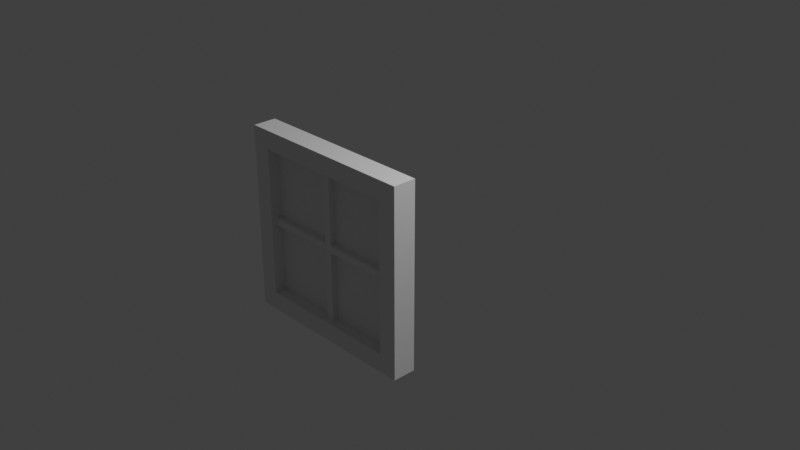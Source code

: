 # Source: multidecor_window_segment_with_thin_slats.blend  (saved by Blender 3.0.42; exported with 4.5.12 LTS)
import bpy
from mathutils import Matrix  # noqa: F401  (used for matrix-valued properties, if any)

bpy.ops.wm.read_factory_settings(use_empty=True)
scene = bpy.context.scene
scene.name = 'Scene'

# ---- collections
col_collection = bpy.data.collections.new('Collection'); scene.collection.children.link(col_collection)

# ---- materials (node trees are filled in below, after node groups)
mat_material = bpy.data.materials.new('Material')
mat_material.alpha_threshold = 0.0
mat_material.use_transparent_shadow = False
mat_material.line_color = (0.0, 0.0, 0.0, 1.0)
mat_material_001 = bpy.data.materials.new('Material.001')
mat_material_001.use_transparent_shadow = False

# ---- material node trees
mat_material.use_nodes = True; mat_material.node_tree.nodes.clear()
_N = mat_material.node_tree.nodes; _L = mat_material.node_tree.links
n0 = _N.new('ShaderNodeOutputMaterial'); n0.name = 'Material Output'; n0.location = (300, 300)
n1 = _N.new('ShaderNodeBsdfPrincipled'); n1.name = 'Principled BSDF'; n1.location = (10, 300)
n1.distribution = 'GGX'
n1.subsurface_method = 'RANDOM_WALK_SKIN'
n1.inputs[2].default_value = 0.4
n1.inputs[3].default_value = 1.45
n1.inputs[27].default_value = (0.0, 0.0, 0.0, 1.0)
n1.inputs[28].default_value = 1.0
_L.new(n1.outputs[0], n0.inputs[0])
n0.is_active_output = True
mat_material_001.use_nodes = True; mat_material_001.node_tree.nodes.clear()
_N = mat_material_001.node_tree.nodes; _L = mat_material_001.node_tree.links
n0 = _N.new('ShaderNodeBsdfPrincipled'); n0.name = 'Principled BSDF'; n0.location = (10, 300)
n0.distribution = 'GGX'
n0.subsurface_method = 'RANDOM_WALK_SKIN'
n0.inputs[3].default_value = 1.45
n0.inputs[27].default_value = (0.0, 0.0, 0.0, 1.0)
n0.inputs[28].default_value = 1.0
n1 = _N.new('ShaderNodeOutputMaterial'); n1.name = 'Material Output'; n1.location = (300, 300)
_L.new(n0.outputs[0], n1.inputs[0])
n1.is_active_output = True

# ---- world
world_world = bpy.data.worlds.new('World'); scene.world = world_world
world_world.use_nodes = True; world_world.node_tree.nodes.clear()
_N = world_world.node_tree.nodes; _L = world_world.node_tree.links
n0 = _N.new('ShaderNodeOutputWorld'); n0.name = 'World Output'; n0.location = (300, 300)
n1 = _N.new('ShaderNodeBackground'); n1.name = 'Background'; n1.location = (10, 300)
n1.inputs[0].default_value = (0.05088, 0.05088, 0.05088, 1.0)
_L.new(n1.outputs[0], n0.inputs[0])
n0.is_active_output = True
world_world.color = (0.05088, 0.05088, 0.05088)
world_world.use_sun_shadow = False
world_world.sun_shadow_jitter_overblur = 0.0

# ---- cameras
cam_camera = bpy.data.cameras.new('Camera')
cam_camera.clip_end = 100.0
cam_camera.ortho_scale = 7.314

# ---- lights
light_light = bpy.data.lights.new('Light', 'POINT')
light_light.transmission_factor = 0.0
light_light.energy = 1000.0
light_light.shadow_soft_size = 0.1
light_light.shadow_maximum_resolution = 0.006
light_light.use_absolute_resolution = True

# ---- meshes
me_cube = bpy.data.meshes.new('Cube')
me_cube.from_pydata([(1.0, -0.75, 1.0), (1.0, -0.75, -1.0), (1.0, -1.0, 1.0), (1.0, -1.0, -1.0), (-1.0, -0.75, 1.0), (-1.0, -0.75, -1.0), (-1.0, -1.0, 1.0), (-1.0, -1.0, -1.0), (0.8, -0.75, 0.8), (0.8, -0.75, -0.8), (0.8, -1.0, 0.8), (0.8, -1.0, -0.8), (-0.8, -0.75, 0.8), (-0.8, -0.75, -0.8), (-0.8, -1.0, 0.8), (-0.8, -1.0, -0.8), (-0.8, -0.875, -0.8), (0.8, -0.875, 0.8), (-0.8, -0.875, 0.8), (0.8, -0.875, -0.8), (0.04, -1.0, 1.0), (-0.04, -1.0, 1.0), (-0.04, -0.75, 1.0), (0.04, -0.75, 1.0), (0.04, -0.94, 0.8), (-0.04, -0.94, 0.8), (-0.04, -0.81, 0.8), (0.04, -0.81, 0.8), (-0.04, -0.875, 0.8), (0.04, -0.875, 0.8), (0.04, -0.75, -1.0), (-0.04, -0.75, -1.0), (-0.04, -1.0, -1.0), (0.04, -1.0, -1.0), (0.04, -0.81, -0.8), (-0.04, -0.81, -0.8), (-0.04, -0.94, -0.8), (0.04, -0.94, -0.8), (0.04, -0.875, -0.8), (-0.04, -0.875, -0.8), (-1.0, -1.0, -0.04), (-1.0, -1.0, 0.04), (-1.0, -0.75, 0.04), (-1.0, -0.75, -0.04), (-0.8, -0.94, 0.04), (-0.8, -0.94, -0.04), (-0.8, -0.81, -0.04), (-0.8, -0.81, 0.04), (-0.8, -0.875, 0.04), (-0.8, -0.875, -0.04), (1.0, -0.75, 0.04), (1.0, -0.75, -0.04), (1.0, -1.0, 0.04), (1.0, -1.0, -0.04), (0.8, -0.81, 0.04), (0.8, -0.81, -0.04), (0.8, -0.94, -0.04), (0.8, -0.94, 0.04), (0.8, -0.875, 0.04), (0.8, -0.875, -0.04), (0.04, -1.0, 0.8), (-0.04, -1.0, 0.8), (-0.04, -1.0, -0.8), (0.04, -1.0, -0.8), (-0.8, -1.0, 0.04), (-0.8, -1.0, -0.04), (0.8, -1.0, -0.04), (0.8, -1.0, 0.04), (-0.04, -0.75, 0.8), (0.04, -0.75, 0.8), (0.04, -0.75, -0.8), (-0.04, -0.75, -0.8), (-0.8, -0.75, -0.04), (-0.8, -0.75, 0.04), (0.8, -0.75, 0.04), (0.8, -0.75, -0.04), (0.8, -0.81, 0.8), (0.04, -0.81, 0.8), (-0.8, -0.81, 0.8), (-0.8, -0.81, 0.04), (-0.8, -0.81, -0.8), (-0.04, -0.81, -0.8), (0.8, -0.81, -0.8), (0.8, -0.81, -0.04), (-0.8, -0.94, 0.8), (-0.04, -0.94, 0.8), (0.8, -0.94, 0.8), (0.8, -0.94, 0.04), (0.8, -0.94, -0.8), (0.04, -0.94, -0.8), (-0.8, -0.94, -0.8), (-0.8, -0.94, -0.04)], [], [(22, 4, 6, 21), (41, 6, 4, 42), (30, 1, 3, 33), (50, 0, 2, 52), (22, 68, 12, 4), (50, 74, 8, 0), (30, 70, 9, 1), (43, 72, 13, 5), (0, 8, 69, 23), (23, 69, 68, 22), (62, 32, 33, 63), (0, 23, 20, 2), (23, 22, 21, 20), (5, 13, 71, 31), (31, 71, 70, 30), (40, 7, 15, 65), (5, 31, 32, 7), (31, 30, 33, 32), (20, 60, 10, 2), (63, 33, 3, 11), (65, 64, 41, 40), (4, 12, 73, 42), (42, 73, 72, 43), (52, 67, 66, 53), (7, 40, 43, 5), (40, 41, 42, 43), (21, 61, 60, 20), (1, 9, 75, 51), (51, 75, 74, 50), (41, 64, 14, 6), (1, 51, 53, 3), (51, 50, 52, 53), (6, 14, 61, 21), (2, 10, 67, 52), (11, 3, 53, 66), (15, 7, 32, 62), (75, 55, 54, 74), (8, 74, 54, 76), (83, 75, 9, 82), (17, 76, 54, 58), (82, 19, 59, 83), (13, 72, 46, 80), (73, 47, 46, 72), (79, 73, 12, 78), (48, 79, 78, 18), (16, 80, 46, 49), (77, 69, 8, 76), (29, 77, 76, 17), (69, 27, 26, 68), (12, 68, 26, 78), (18, 78, 26, 28), (19, 82, 34, 38), (9, 70, 34, 82), (71, 35, 34, 70), (81, 80, 16, 39), (71, 13, 80, 81), (39, 16, 90, 36), (15, 62, 36, 90), (63, 37, 36, 62), (19, 38, 89, 88), (63, 11, 88, 89), (91, 65, 15, 90), (49, 91, 90, 16), (14, 64, 44, 84), (44, 48, 18, 84), (65, 45, 44, 64), (85, 61, 14, 84), (18, 28, 85, 84), (61, 25, 24, 60), (10, 60, 24, 86), (29, 17, 86, 24), (87, 67, 10, 86), (58, 87, 86, 17), (67, 57, 56, 66), (56, 59, 19, 88), (11, 66, 56, 88)])
me_cube.polygons.foreach_set('material_index', [0, 0, 0, 0, 0, 0, 0, 0, 0, 0, 0, 0, 0, 0, 0, 0, 0, 0, 0, 0, 0, 0, 0, 0, 0, 0, 0, 0, 0, 0, 0, 0, 0, 0, 0, 0, 0, 0, 0, 1, 0, 0, 0, 0, 1, 1, 0, 1, 0, 0, 1, 1, 0, 0, 1, 0, 0, 0, 0, 0, 0, 0, 0, 0, 0, 0, 0, 0, 0, 0, 0, 0, 0, 0, 0, 0])
_uv = me_cube.uv_layers.new(name='UVMap')
_uv.uv.foreach_set('vector', [0.1527, 0.243, 0.1527, 0.0003361, 0.08948, 0.0003361, 0.08948, 0.243, 0.243, 0.8731, 0.0003362, 0.8731, 0.0003362, 0.8099, 0.243, 0.8099, -0.0755, 0.2632, -0.0755, 0.5059, -0.1387, 0.5059, -0.1387, 0.2632, 0.3809, 0.2632, 0.3809, 0.5059, 0.3177, 0.5059, 0.3177, 0.2632, 0.3739, 0.243, 0.4244, 0.243, 0.4244, 0.05089, 0.3739, 0.0003361, 0.602, 0.2632, 0.6526, 0.2632, 0.6526, 0.4554, 0.602, 0.5059, 0.1457, 0.2632, 0.1962, 0.2632, 0.1962, 0.4554, 0.1457, 0.5059, 0.2632, 0.5887, 0.2632, 0.5382, 0.4554, 0.5382, 0.5059, 0.5887, 0.3739, 0.5059, 0.4244, 0.4554, 0.4244, 0.2632, 0.3739, 0.2632, 0.3739, 0.2632, 0.4244, 0.2632, 0.4244, 0.243, 0.3739, 0.243, 0.03193, 0.243, 0.08249, 0.243, 0.08249, 0.2632, 0.03193, 0.2632, 0.1527, 0.5059, 0.1527, 0.2632, 0.08948, 0.2632, 0.08948, 0.5059, 0.1527, 0.2632, 0.1527, 0.243, 0.08948, 0.243, 0.08948, 0.2632, 0.1457, 0.0003362, 0.1962, 0.05089, 0.1962, 0.243, 0.1457, 0.243, 0.1457, 0.243, 0.1962, 0.243, 0.1962, 0.2632, 0.1457, 0.2632, 0.2632, 0.6519, 0.5059, 0.6519, 0.4554, 0.7025, 0.2632, 0.7025, -0.0755, 0.000336, -0.0755, 0.243, -0.1387, 0.243, -0.1387, 0.000336, -0.0755, 0.243, -0.0755, 0.2632, -0.1387, 0.2632, -0.1387, 0.243, 0.3107, 0.2632, 0.2601, 0.2632, 0.2601, 0.4554, 0.3107, 0.5059, 0.03193, 0.2632, 0.08249, 0.2632, 0.08249, 0.5059, 0.03193, 0.4554, 0.2632, 0.7025, 0.243, 0.7025, 0.243, 0.6519, 0.2632, 0.6519, 0.0003361, 0.5887, 0.05089, 0.5382, 0.243, 0.5382, 0.243, 0.5887, 0.243, 0.5887, 0.243, 0.5382, 0.2632, 0.5382, 0.2632, 0.5887, 0.5389, 0.2632, 0.4883, 0.2632, 0.4883, 0.243, 0.5389, 0.243, 0.5059, 0.8731, 0.2632, 0.8731, 0.2632, 0.8099, 0.5059, 0.8099, 0.2632, 0.8731, 0.243, 0.8731, 0.243, 0.8099, 0.2632, 0.8099, 0.3107, 0.243, 0.2601, 0.243, 0.2601, 0.2632, 0.3107, 0.2632, 0.602, 0.0003362, 0.6526, 0.05089, 0.6526, 0.243, 0.602, 0.243, 0.602, 0.243, 0.6526, 0.243, 0.6526, 0.2632, 0.602, 0.2632, 0.243, 0.6519, 0.243, 0.7025, 0.05089, 0.7025, 0.0003361, 0.6519, 0.3809, 0.0003361, 0.3809, 0.243, 0.3177, 0.243, 0.3177, 0.0003361, 0.3809, 0.243, 0.3809, 0.2632, 0.3177, 0.2632, 0.3177, 0.243, 0.3107, 0.0003361, 0.2601, 0.05089, 0.2601, 0.243, 0.3107, 0.243, 0.5389, 0.5059, 0.4883, 0.4554, 0.4883, 0.2632, 0.5389, 0.2632, 0.4883, 0.05089, 0.5389, 0.0003361, 0.5389, 0.243, 0.4883, 0.243, 0.03193, 0.05089, 0.08249, 0.0003361, 0.08249, 0.243, 0.03193, 0.243, 0.8738, 0.243, 0.889, 0.243, 0.889, 0.2632, 0.8738, 0.2632, 0.8738, 0.4554, 0.8738, 0.2632, 0.889, 0.2632, 0.889, 0.4554, 0.889, 0.243, 0.8738, 0.243, 0.8738, 0.05089, 0.889, 0.05089, 0.9054, 0.4554, 0.889, 0.4554, 0.889, 0.2632, 0.9054, 0.2632, 0.889, 0.05089, 0.9054, 0.05089, 0.9054, 0.243, 0.889, 0.243, 0.4553, 0.317, 0.2632, 0.317, 0.2632, 0.3018, 0.4553, 0.3018, 0.243, 0.317, 0.243, 0.3018, 0.2632, 0.3018, 0.2632, 0.317, 0.243, 0.3018, 0.243, 0.317, 0.05089, 0.317, 0.05089, 0.3018, 0.243, 0.2854, 0.243, 0.3018, 0.05089, 0.3018, 0.05089, 0.2854, 0.4554, 0.2854, 0.4554, 0.3018, 0.2632, 0.3018, 0.2632, 0.2854, 0.6608, 0.2632, 0.6456, 0.2632, 0.6456, 0.4554, 0.6608, 0.4554, 0.6772, 0.2632, 0.6608, 0.2632, 0.6608, 0.4553, 0.6772, 0.4553, 0.6456, 0.2632, 0.6608, 0.2632, 0.6608, 0.243, 0.6456, 0.243, 0.6456, 0.05089, 0.6456, 0.243, 0.6608, 0.243, 0.6608, 0.05089, 0.6772, 0.05089, 0.6608, 0.05089, 0.6608, 0.243, 0.6772, 0.243, 0.449, 0.4554, 0.4326, 0.4554, 0.4326, 0.2632, 0.449, 0.2632, 0.4174, 0.4554, 0.4174, 0.2632, 0.4326, 0.2632, 0.4326, 0.4554, 0.4174, 0.243, 0.4326, 0.243, 0.4326, 0.2632, 0.4174, 0.2632, 0.4326, 0.243, 0.4326, 0.05089, 0.449, 0.05089, 0.449, 0.243, 0.4174, 0.243, 0.4174, 0.05089, 0.4326, 0.05089, 0.4326, 0.243, 0.2215, 0.243, 0.2215, 0.05089, 0.238, 0.05089, 0.238, 0.243, 0.2531, 0.05089, 0.2531, 0.243, 0.238, 0.243, 0.238, 0.05089, 0.2531, 0.2632, 0.238, 0.2632, 0.238, 0.243, 0.2531, 0.243, 0.2215, 0.4554, 0.2215, 0.2632, 0.238, 0.2632, 0.238, 0.4554, 0.2531, 0.2632, 0.2531, 0.4554, 0.238, 0.4554, 0.238, 0.2632, 0.2632, 0.4965, 0.2632, 0.4813, 0.4554, 0.4813, 0.4554, 0.4965, 0.2632, 0.5129, 0.2632, 0.4965, 0.4554, 0.4965, 0.4554, 0.5129, 0.05089, 0.4813, 0.243, 0.4813, 0.243, 0.4965, 0.05089, 0.4965, 0.243, 0.4965, 0.243, 0.5129, 0.05089, 0.5129, 0.05089, 0.4965, 0.2632, 0.4813, 0.2632, 0.4965, 0.243, 0.4965, 0.243, 0.4813, 0.4661, 0.243, 0.4813, 0.243, 0.4813, 0.05089, 0.4661, 0.05089, 0.4497, 0.05089, 0.4497, 0.243, 0.4661, 0.243, 0.4661, 0.05089, 0.4813, 0.243, 0.4661, 0.243, 0.4661, 0.2632, 0.4813, 0.2632, 0.4813, 0.4554, 0.4813, 0.2632, 0.4661, 0.2632, 0.4661, 0.4554, 0.4497, 0.2632, 0.4497, 0.4554, 0.4661, 0.4554, 0.4661, 0.2632, 0.6943, 0.2632, 0.7095, 0.2632, 0.7095, 0.4554, 0.6943, 0.4554, 0.6779, 0.2632, 0.6943, 0.2632, 0.6943, 0.4554, 0.6779, 0.4554, 0.7095, 0.2632, 0.6943, 0.2632, 0.6943, 0.243, 0.7095, 0.243, 0.6943, 0.243, 0.6779, 0.243, 0.6779, 0.05089, 0.6943, 0.05089, 0.7095, 0.05089, 0.7095, 0.243, 0.6943, 0.243, 0.6943, 0.05089])
me_cube.materials.append(mat_material)
me_cube.materials.append(mat_material_001)
me_cube.use_remesh_preserve_volume = False
me_cube.use_remesh_preserve_attributes = False
me_cube.use_mirror_vertex_groups = False
me_cube.update()
me_cube_001 = bpy.data.meshes.new('Cube.001')
me_cube_001.from_pydata([(-0.8, -0.875, -0.8), (0.8, -0.875, 0.8), (-0.8, -0.875, 0.8), (0.8, -0.875, -0.8), (0.04, -0.94, 0.8), (-0.04, -0.94, 0.8), (-0.04, -0.81, 0.8), (0.04, -0.81, 0.8), (-0.04, -0.875, 0.8), (0.04, -0.875, 0.8), (0.04, -0.81, -0.8), (-0.04, -0.81, -0.8), (-0.04, -0.94, -0.8), (0.04, -0.94, -0.8), (0.04, -0.875, -0.8), (-0.04, -0.875, -0.8), (-0.8, -0.94, 0.04), (-0.8, -0.94, -0.04), (-0.8, -0.81, -0.04), (-0.8, -0.81, 0.04), (-0.8, -0.875, 0.04), (-0.8, -0.875, -0.04), (0.8, -0.81, 0.04), (0.8, -0.81, -0.04), (0.8, -0.94, -0.04), (0.8, -0.94, 0.04), (0.8, -0.875, 0.04), (0.8, -0.875, -0.04), (0.04, -0.81, 0.04), (0.04, -0.94, 0.04), (0.04, -0.875, 0.04), (-0.04, -0.875, 0.04), (-0.04, -0.81, 0.04), (-0.04, -0.94, 0.04), (0.04, -0.875, -0.04), (0.04, -0.94, -0.04), (0.04, -0.81, -0.04), (-0.04, -0.875, -0.04), (-0.04, -0.81, -0.04), (-0.04, -0.94, -0.04)], [], [(26, 30, 29, 25), (22, 28, 30, 26), (30, 9, 4, 29), (28, 7, 9, 30), (20, 31, 32, 19), (16, 33, 31, 20), (33, 5, 8, 31), (31, 8, 6, 32), (24, 35, 34, 27), (27, 34, 36, 23), (34, 14, 10, 36), (35, 13, 14, 34), (18, 38, 37, 21), (21, 37, 39, 17), (37, 15, 12, 39), (38, 11, 15, 37), (23, 36, 28, 22), (6, 7, 28, 32), (18, 19, 32, 38), (11, 38, 36, 10), (38, 32, 28, 36), (5, 33, 29, 4), (17, 39, 33, 16), (24, 25, 29, 35), (12, 13, 35, 39), (33, 39, 35, 29), (30, 26, 1, 9), (31, 20, 2, 8), (34, 27, 3, 14), (37, 21, 0, 15)])
me_cube_001.polygons.foreach_set('material_index', [0, 0, 0, 0, 0, 0, 0, 0, 0, 0, 0, 0, 0, 0, 0, 0, 0, 0, 0, 0, 0, 0, 0, 0, 0, 0, 1, 1, 1, 1])
_uv = me_cube_001.uv_layers.new(name='UVMap')
_uv.uv.foreach_set('vector', [0.7225, 0.8908, 0.7225, 0.6987, 0.7061, 0.6987, 0.7061, 0.8908, 0.7054, 0.8908, 0.7054, 0.6987, 0.689, 0.6987, 0.689, 0.8908, 0.7225, 0.6987, 0.7225, 0.5066, 0.7061, 0.5066, 0.7061, 0.6987, 0.7054, 0.6987, 0.7054, 0.5066, 0.689, 0.5066, 0.689, 0.6987, 1.045, 0.8908, 1.045, 0.6987, 1.029, 0.6987, 1.029, 0.8908, 0.6719, 0.5066, 0.6719, 0.6987, 0.6883, 0.6987, 0.6883, 0.5066, 0.6719, 0.6987, 0.6719, 0.8908, 0.6883, 0.8908, 0.6883, 0.6987, 1.045, 0.6987, 1.045, 0.5066, 1.029, 0.5066, 1.029, 0.6987, 0.6548, 0.5066, 0.6548, 0.6987, 0.6712, 0.6987, 0.6712, 0.5066, 0.6377, 0.5066, 0.6377, 0.6987, 0.6541, 0.6987, 0.6541, 0.5066, 0.6377, 0.6987, 0.6377, 0.8908, 0.6541, 0.8908, 0.6541, 0.6987, 0.6548, 0.6987, 0.6548, 0.8908, 0.6712, 0.8908, 0.6712, 0.6987, 1.046, 0.5066, 1.046, 0.6987, 1.062, 0.6987, 1.062, 0.5066, 1.063, 0.5066, 1.063, 0.6987, 1.079, 0.6987, 1.079, 0.5066, 1.063, 0.6987, 1.063, 0.8908, 1.079, 0.8908, 1.079, 0.6987, 1.046, 0.6987, 1.046, 0.8908, 1.062, 0.8908, 1.062, 0.6987, 0.6668, 0.4545, 0.6668, 0.6466, 0.6466, 0.6466, 0.6466, 0.4545, 0.4545, 0.6668, 0.4545, 0.6466, 0.6466, 0.6466, 0.6466, 0.6668, 0.6668, 0.859, 0.6466, 0.859, 0.6466, 0.6668, 0.6668, 0.6668, 0.859, 0.6668, 0.6668, 0.6668, 0.6668, 0.6466, 0.859, 0.6466, 0.6668, 0.6668, 0.6466, 0.6668, 0.6466, 0.6466, 0.6668, 0.6466, 0.7201, 0.07325, 0.7201, 0.2654, 0.6999, 0.2654, 0.6999, 0.07325, 0.9123, 0.2856, 0.7201, 0.2856, 0.7201, 0.2654, 0.9123, 0.2654, 0.5078, 0.2856, 0.5078, 0.2654, 0.6999, 0.2654, 0.6999, 0.2856, 0.7201, 0.4777, 0.6999, 0.4777, 0.6999, 0.2856, 0.7201, 0.2856, 0.7201, 0.2654, 0.7201, 0.2856, 0.6999, 0.2856, 0.6999, 0.2654, 0.4998, 0.5002, 0.4998, 0.9998, 0.0001998, 0.9998, 0.0001999, 0.5002, 0.0001998, 0.0001999, 0.4998, 0.0001998, 0.4998, 0.4998, 0.0001999, 0.4998, 0.5002, 0.0001998, 0.9998, 0.0001998, 0.9998, 0.4998, 0.5002, 0.4998, 0.5002, 0.5002, 0.9998, 0.5002, 0.9998, 0.9998, 0.5002, 0.9998])
me_cube_001.materials.append(mat_material)
me_cube_001.materials.append(mat_material_001)
me_cube_001.use_remesh_preserve_volume = False
me_cube_001.use_remesh_preserve_attributes = False
me_cube_001.use_mirror_vertex_groups = False
me_cube_001.update()

# ---- objects
ob_cube = bpy.data.objects.new('Cube', me_cube)
ob_light = bpy.data.objects.new('Light', light_light)
ob_camera = bpy.data.objects.new('Camera', cam_camera)
ob_cube_001 = bpy.data.objects.new('Cube.001', me_cube_001)

# ---- transforms, parenting, visibility, modifiers, constraints
ob_cube.location = (0.0, 0.0, 0.0)
ob_cube.lock_rotations_4d = False
ob_cube.empty_display_type = 'ARROWS'
ob_cube.lineart.crease_threshold = 0.0
ob_light.location = (4.076, 1.005, 5.904)
ob_light.rotation_euler = (0.6503, 0.05522, 1.866)
ob_light.lock_rotations_4d = False
ob_light.empty_display_type = 'ARROWS'
ob_light.color = (0.0, 0.0, 0.0, 0.0)
ob_light.lineart.crease_threshold = 0.0
ob_camera.location = (7.359, -6.926, 4.958)
ob_camera.rotation_euler = (1.109, 0.0, 0.8149)
ob_camera.lock_rotations_4d = False
ob_camera.empty_display_type = 'ARROWS'
ob_camera.color = (0.0, 0.0, 0.0, 0.0)
ob_camera.display_type = 'WIRE'
ob_camera.lineart.crease_threshold = 0.0
ob_cube_001.location = (0.0, 0.0, 0.0)
ob_cube_001.lock_rotations_4d = False
ob_cube_001.empty_display_type = 'ARROWS'
ob_cube_001.lineart.crease_threshold = 0.0

# ---- collection membership
col_collection.objects.link(ob_cube)
col_collection.objects.link(ob_light)
col_collection.objects.link(ob_camera)
col_collection.objects.link(ob_cube_001)

# ---- scene / render settings (as saved in the file)
scene.camera = ob_camera
scene.frame_start = 1; scene.frame_end = 250; scene.frame_set(1)
scene.render.engine = 'BLENDER_EEVEE_NEXT'
scene.cycles.sampling_pattern = 'TABULATED_SOBOL'
scene.cycles.use_light_tree = False
scene.view_settings.view_transform = 'Standard'
bpy.context.view_layer.update()
